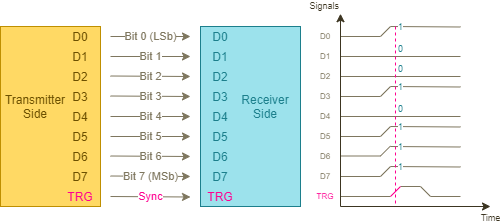

The diagram above was exported from draw.io. Its source (the exported page's mxGraphModel, read from the mxfile embedded in the PNG):
<mxGraphModel dx="460" dy="813" grid="1" gridSize="10" guides="1" tooltips="1" connect="0" arrows="0" fold="1" page="1" pageScale="1" pageWidth="827" pageHeight="1169" background="#ffffff" math="0" shadow="0">
  <root>
    <mxCell id="0" />
    <mxCell id="1" parent="0" />
    <mxCell id="3" value="" style="rounded=0;whiteSpace=wrap;html=1;fillColor=#ffd964;strokeColor=#BF8F00;" parent="1" vertex="1">
      <mxGeometry x="100" y="40" width="100" height="180" as="geometry" />
    </mxCell>
    <mxCell id="4" value="Bit 0 (LSb)" style="endArrow=classic;html=1;strokeColor=#7e765e;fontColor=#7E765E;" parent="1" edge="1">
      <mxGeometry width="50" height="50" relative="1" as="geometry">
        <mxPoint x="210" y="50" as="sourcePoint" />
        <mxPoint x="290" y="50" as="targetPoint" />
      </mxGeometry>
    </mxCell>
    <mxCell id="5" value="Transmitter&lt;br&gt;Side&lt;br&gt;" style="text;html=1;strokeColor=none;fillColor=none;align=center;verticalAlign=middle;whiteSpace=wrap;rounded=0;fontColor=#6C5000;" parent="1" vertex="1">
      <mxGeometry x="100" y="100" width="70" height="40" as="geometry" />
    </mxCell>
    <mxCell id="6" value="D0" style="text;html=1;strokeColor=none;fillColor=none;align=center;verticalAlign=middle;whiteSpace=wrap;rounded=0;fontColor=#6c5000;" parent="1" vertex="1">
      <mxGeometry x="170" y="40" width="20" height="20" as="geometry" />
    </mxCell>
    <mxCell id="7" value="D2" style="text;html=1;strokeColor=none;fillColor=none;align=center;verticalAlign=middle;whiteSpace=wrap;rounded=0;fontColor=#6c5000;" parent="1" vertex="1">
      <mxGeometry x="170" y="80" width="20" height="20" as="geometry" />
    </mxCell>
    <mxCell id="8" value="D3" style="text;html=1;strokeColor=none;fillColor=none;align=center;verticalAlign=middle;whiteSpace=wrap;rounded=0;fontColor=#6c5000;" parent="1" vertex="1">
      <mxGeometry x="170" y="100" width="20" height="20" as="geometry" />
    </mxCell>
    <mxCell id="9" value="D4" style="text;html=1;strokeColor=none;fillColor=none;align=center;verticalAlign=middle;whiteSpace=wrap;rounded=0;fontColor=#6c5000;" parent="1" vertex="1">
      <mxGeometry x="170" y="120" width="20" height="20" as="geometry" />
    </mxCell>
    <mxCell id="10" value="D5" style="text;html=1;strokeColor=none;fillColor=none;align=center;verticalAlign=middle;whiteSpace=wrap;rounded=0;fontColor=#6c5000;" parent="1" vertex="1">
      <mxGeometry x="170" y="140" width="20" height="20" as="geometry" />
    </mxCell>
    <mxCell id="11" value="D6" style="text;html=1;strokeColor=none;fillColor=none;align=center;verticalAlign=middle;whiteSpace=wrap;rounded=0;fontColor=#6c5000;" parent="1" vertex="1">
      <mxGeometry x="170" y="160" width="20" height="20" as="geometry" />
    </mxCell>
    <mxCell id="12" value="D7" style="text;html=1;strokeColor=none;fillColor=none;align=center;verticalAlign=middle;whiteSpace=wrap;rounded=0;fontColor=#6c5000;direction=south;" parent="1" vertex="1">
      <mxGeometry x="170" y="180" width="20" height="20" as="geometry" />
    </mxCell>
    <mxCell id="13" value="D1" style="text;html=1;strokeColor=none;fillColor=none;align=center;verticalAlign=middle;whiteSpace=wrap;rounded=0;fontColor=#6c5000;" parent="1" vertex="1">
      <mxGeometry x="170" y="60" width="20" height="20" as="geometry" />
    </mxCell>
    <mxCell id="14" value="Bit 1" style="endArrow=classic;html=1;strokeColor=#7e765e;fontColor=#7E765E;" parent="1" edge="1">
      <mxGeometry width="50" height="50" relative="1" as="geometry">
        <mxPoint x="210" y="70" as="sourcePoint" />
        <mxPoint x="290" y="70" as="targetPoint" />
      </mxGeometry>
    </mxCell>
    <mxCell id="15" value="Bit 2" style="endArrow=classic;html=1;strokeColor=#7e765e;fontColor=#7E765E;" parent="1" edge="1">
      <mxGeometry width="50" height="50" relative="1" as="geometry">
        <mxPoint x="210" y="89.5" as="sourcePoint" />
        <mxPoint x="290" y="90" as="targetPoint" />
      </mxGeometry>
    </mxCell>
    <mxCell id="16" value="Bit 3" style="endArrow=classic;html=1;strokeColor=#7e765e;fontColor=#7E765E;" parent="1" edge="1">
      <mxGeometry width="50" height="50" relative="1" as="geometry">
        <mxPoint x="210" y="109.5" as="sourcePoint" />
        <mxPoint x="290" y="110" as="targetPoint" />
      </mxGeometry>
    </mxCell>
    <mxCell id="17" value="Bit 4" style="endArrow=classic;html=1;strokeColor=#7e765e;fontColor=#7E765E;" parent="1" edge="1">
      <mxGeometry width="50" height="50" relative="1" as="geometry">
        <mxPoint x="210" y="130" as="sourcePoint" />
        <mxPoint x="290" y="130" as="targetPoint" />
      </mxGeometry>
    </mxCell>
    <mxCell id="18" value="Bit 5" style="endArrow=classic;html=1;strokeColor=#7e765e;fontColor=#7E765E;" parent="1" edge="1">
      <mxGeometry width="50" height="50" relative="1" as="geometry">
        <mxPoint x="210" y="150" as="sourcePoint" />
        <mxPoint x="290" y="150" as="targetPoint" />
      </mxGeometry>
    </mxCell>
    <mxCell id="19" value="Bit 6" style="endArrow=classic;html=1;strokeColor=#7e765e;fontColor=#7E765E;" parent="1" edge="1">
      <mxGeometry width="50" height="50" relative="1" as="geometry">
        <mxPoint x="210" y="169.5" as="sourcePoint" />
        <mxPoint x="290" y="170" as="targetPoint" />
      </mxGeometry>
    </mxCell>
    <mxCell id="20" value="Bit 7 (MSb)" style="endArrow=classic;html=1;strokeColor=#7e765e;fontColor=#7E765E;" parent="1" edge="1">
      <mxGeometry width="50" height="50" relative="1" as="geometry">
        <mxPoint x="210" y="189.5" as="sourcePoint" />
        <mxPoint x="290" y="190" as="targetPoint" />
      </mxGeometry>
    </mxCell>
    <mxCell id="21" value="" style="rounded=0;whiteSpace=wrap;html=1;fillColor=#9ce2ec;strokeColor=#1c7f8c;" parent="1" vertex="1">
      <mxGeometry x="300" y="40" width="100" height="180" as="geometry" />
    </mxCell>
    <mxCell id="31" value="D0" style="text;html=1;strokeColor=none;fillColor=none;align=center;verticalAlign=middle;whiteSpace=wrap;rounded=0;fontColor=#1C7F8C;" parent="1" vertex="1">
      <mxGeometry x="310" y="40" width="20" height="20" as="geometry" />
    </mxCell>
    <mxCell id="32" value="D2" style="text;html=1;strokeColor=none;fillColor=none;align=center;verticalAlign=middle;whiteSpace=wrap;rounded=0;fontColor=#1C7F8C;" parent="1" vertex="1">
      <mxGeometry x="310" y="80" width="20" height="20" as="geometry" />
    </mxCell>
    <mxCell id="33" value="D3" style="text;html=1;strokeColor=none;fillColor=none;align=center;verticalAlign=middle;whiteSpace=wrap;rounded=0;fontColor=#1C7F8C;" parent="1" vertex="1">
      <mxGeometry x="310" y="100" width="20" height="20" as="geometry" />
    </mxCell>
    <mxCell id="34" value="D4" style="text;html=1;strokeColor=none;fillColor=none;align=center;verticalAlign=middle;whiteSpace=wrap;rounded=0;fontColor=#1C7F8C;" parent="1" vertex="1">
      <mxGeometry x="310" y="120" width="20" height="20" as="geometry" />
    </mxCell>
    <mxCell id="35" value="D5" style="text;html=1;strokeColor=none;fillColor=none;align=center;verticalAlign=middle;whiteSpace=wrap;rounded=0;fontColor=#1C7F8C;" parent="1" vertex="1">
      <mxGeometry x="310" y="140" width="20" height="20" as="geometry" />
    </mxCell>
    <mxCell id="36" value="D6" style="text;html=1;strokeColor=none;fillColor=none;align=center;verticalAlign=middle;whiteSpace=wrap;rounded=0;fontColor=#1C7F8C;" parent="1" vertex="1">
      <mxGeometry x="310" y="160" width="20" height="20" as="geometry" />
    </mxCell>
    <mxCell id="37" value="D7" style="text;html=1;strokeColor=none;fillColor=none;align=center;verticalAlign=middle;whiteSpace=wrap;rounded=0;fontColor=#1C7F8C;direction=south;" parent="1" vertex="1">
      <mxGeometry x="310" y="180" width="20" height="20" as="geometry" />
    </mxCell>
    <mxCell id="38" value="D1" style="text;html=1;strokeColor=none;fillColor=none;align=center;verticalAlign=middle;whiteSpace=wrap;rounded=0;fontColor=#1C7F8C;" parent="1" vertex="1">
      <mxGeometry x="310" y="60" width="20" height="20" as="geometry" />
    </mxCell>
    <mxCell id="39" value="Receiver&lt;br&gt;Side&lt;br&gt;" style="text;html=1;strokeColor=none;fillColor=none;align=center;verticalAlign=middle;whiteSpace=wrap;rounded=0;fontColor=#1C7F8C;" parent="1" vertex="1">
      <mxGeometry x="330" y="100" width="70" height="40" as="geometry" />
    </mxCell>
    <mxCell id="84" value="TRG" style="text;html=1;strokeColor=none;fillColor=none;align=center;verticalAlign=middle;whiteSpace=wrap;rounded=0;fontColor=#ff0090;direction=south;" parent="1" vertex="1">
      <mxGeometry x="170" y="200" width="20" height="20" as="geometry" />
    </mxCell>
    <mxCell id="86" value="TRG" style="text;html=1;strokeColor=none;fillColor=none;align=center;verticalAlign=middle;whiteSpace=wrap;rounded=0;fontColor=#ff0090;direction=south;" parent="1" vertex="1">
      <mxGeometry x="310" y="200" width="20" height="20" as="geometry" />
    </mxCell>
    <mxCell id="87" value="Sync" style="endArrow=classic;html=1;strokeColor=#7e765e;fontColor=#ff0090;" parent="1" edge="1">
      <mxGeometry width="50" height="50" relative="1" as="geometry">
        <mxPoint x="210" y="210" as="sourcePoint" />
        <mxPoint x="290" y="210.5" as="targetPoint" />
      </mxGeometry>
    </mxCell>
    <mxCell id="89" value="" style="endArrow=none;html=1;strokeColor=#7E765E;fontSize=9;fontColor=#ff0090;rounded=0;" parent="1" edge="1">
      <mxGeometry width="50" height="50" relative="1" as="geometry">
        <mxPoint x="440" y="210" as="sourcePoint" />
        <mxPoint x="490" y="210" as="targetPoint" />
      </mxGeometry>
    </mxCell>
    <mxCell id="91" value="" style="endArrow=none;html=1;strokeColor=#7e765e;fontSize=9;fontColor=#ff0090;rounded=0;" parent="1" edge="1">
      <mxGeometry width="50" height="50" relative="1" as="geometry">
        <mxPoint x="440" y="190" as="sourcePoint" />
        <mxPoint x="480" y="190" as="targetPoint" />
      </mxGeometry>
    </mxCell>
    <mxCell id="92" value="" style="endArrow=none;html=1;strokeColor=#7e765e;fontSize=9;fontColor=#ff0090;rounded=0;" parent="1" edge="1">
      <mxGeometry width="50" height="50" relative="1" as="geometry">
        <mxPoint x="490" y="180" as="sourcePoint" />
        <mxPoint x="480" y="190" as="targetPoint" />
      </mxGeometry>
    </mxCell>
    <mxCell id="94" value="" style="endArrow=none;html=1;strokeColor=#7e765e;fontSize=9;fontColor=#ff0090;rounded=0;" parent="1" edge="1">
      <mxGeometry width="50" height="50" relative="1" as="geometry">
        <mxPoint x="440" y="169.5" as="sourcePoint" />
        <mxPoint x="480" y="169.5" as="targetPoint" />
      </mxGeometry>
    </mxCell>
    <mxCell id="95" value="" style="endArrow=none;html=1;strokeColor=#7e765e;fontSize=9;fontColor=#ff0090;rounded=0;" parent="1" edge="1">
      <mxGeometry width="50" height="50" relative="1" as="geometry">
        <mxPoint x="490" y="159.5" as="sourcePoint" />
        <mxPoint x="480" y="169.5" as="targetPoint" />
      </mxGeometry>
    </mxCell>
    <mxCell id="97" value="" style="endArrow=none;html=1;strokeColor=#7e765e;fontSize=9;fontColor=#ff0090;rounded=0;" parent="1" edge="1">
      <mxGeometry width="50" height="50" relative="1" as="geometry">
        <mxPoint x="440" y="50" as="sourcePoint" />
        <mxPoint x="480" y="50" as="targetPoint" />
      </mxGeometry>
    </mxCell>
    <mxCell id="98" value="" style="endArrow=none;html=1;strokeColor=#7e765e;fontSize=9;fontColor=#ff0090;rounded=0;" parent="1" edge="1">
      <mxGeometry width="50" height="50" relative="1" as="geometry">
        <mxPoint x="490" y="40" as="sourcePoint" />
        <mxPoint x="480" y="50" as="targetPoint" />
      </mxGeometry>
    </mxCell>
    <mxCell id="99" value="1" style="endArrow=none;html=1;strokeColor=#7e765e;fontSize=9;fontColor=#1C7F8C;rounded=0;align=center;" parent="1" edge="1">
      <mxGeometry x="-0.7142" width="50" height="50" relative="1" as="geometry">
        <mxPoint x="490" y="40" as="sourcePoint" />
        <mxPoint x="560" y="40.5" as="targetPoint" />
        <mxPoint as="offset" />
      </mxGeometry>
    </mxCell>
    <mxCell id="100" value="" style="endArrow=none;html=1;strokeColor=#7E765E;fontSize=9;fontColor=#ff0090;rounded=0;" parent="1" edge="1">
      <mxGeometry width="50" height="50" relative="1" as="geometry">
        <mxPoint x="500" y="200" as="sourcePoint" />
        <mxPoint x="520" y="200" as="targetPoint" />
      </mxGeometry>
    </mxCell>
    <mxCell id="101" value="" style="endArrow=none;html=1;strokeColor=#FF0090;fontSize=9;fontColor=#ff0090;rounded=0;" parent="1" edge="1">
      <mxGeometry width="50" height="50" relative="1" as="geometry">
        <mxPoint x="490" y="210" as="sourcePoint" />
        <mxPoint x="500" y="200" as="targetPoint" />
        <Array as="points">
          <mxPoint x="500" y="200" />
        </Array>
      </mxGeometry>
    </mxCell>
    <mxCell id="102" value="" style="endArrow=none;html=1;strokeColor=#7E765E;fontSize=9;fontColor=#ff0090;rounded=0;" parent="1" edge="1">
      <mxGeometry width="50" height="50" relative="1" as="geometry">
        <mxPoint x="530" y="210" as="sourcePoint" />
        <mxPoint x="520" y="200" as="targetPoint" />
      </mxGeometry>
    </mxCell>
    <mxCell id="103" value="" style="endArrow=none;html=1;strokeColor=#7E765E;fontSize=9;fontColor=#ff0090;rounded=0;" parent="1" edge="1">
      <mxGeometry width="50" height="50" relative="1" as="geometry">
        <mxPoint x="530" y="210" as="sourcePoint" />
        <mxPoint x="560" y="210" as="targetPoint" />
      </mxGeometry>
    </mxCell>
    <mxCell id="104" value="" style="endArrow=none;html=1;strokeColor=#7e765e;fontSize=9;fontColor=#ff0090;rounded=0;" parent="1" edge="1">
      <mxGeometry width="50" height="50" relative="1" as="geometry">
        <mxPoint x="440" y="150" as="sourcePoint" />
        <mxPoint x="480" y="150" as="targetPoint" />
      </mxGeometry>
    </mxCell>
    <mxCell id="105" value="" style="endArrow=none;html=1;strokeColor=#7e765e;fontSize=9;fontColor=#ff0090;rounded=0;" parent="1" edge="1">
      <mxGeometry width="50" height="50" relative="1" as="geometry">
        <mxPoint x="490" y="140" as="sourcePoint" />
        <mxPoint x="480" y="150" as="targetPoint" />
      </mxGeometry>
    </mxCell>
    <mxCell id="108" value="0" style="endArrow=none;html=1;strokeColor=#7e765e;fontSize=9;fontColor=#1C7F8C;rounded=0;verticalAlign=bottom;" parent="1" edge="1">
      <mxGeometry width="50" height="50" relative="1" as="geometry">
        <mxPoint x="440" y="70" as="sourcePoint" />
        <mxPoint x="560" y="70" as="targetPoint" />
        <mxPoint as="offset" />
      </mxGeometry>
    </mxCell>
    <mxCell id="109" value="1" style="endArrow=none;html=1;strokeColor=#7e765e;fontSize=9;fontColor=#1C7F8C;rounded=0;" parent="1" edge="1">
      <mxGeometry x="-0.7142" width="50" height="50" relative="1" as="geometry">
        <mxPoint x="490" y="140" as="sourcePoint" />
        <mxPoint x="560" y="140.5" as="targetPoint" />
        <mxPoint as="offset" />
      </mxGeometry>
    </mxCell>
    <mxCell id="110" value="1" style="endArrow=none;html=1;strokeColor=#7e765e;fontSize=9;fontColor=#1C7F8C;rounded=0;" parent="1" edge="1">
      <mxGeometry x="-0.7142" width="50" height="50" relative="1" as="geometry">
        <mxPoint x="490" y="160" as="sourcePoint" />
        <mxPoint x="560" y="160.5" as="targetPoint" />
        <mxPoint as="offset" />
      </mxGeometry>
    </mxCell>
    <mxCell id="111" value="1" style="endArrow=none;html=1;strokeColor=#7e765e;fontSize=9;fontColor=#1C7F8C;rounded=0;" parent="1" edge="1">
      <mxGeometry x="-0.7142" width="50" height="50" relative="1" as="geometry">
        <mxPoint x="490" y="180" as="sourcePoint" />
        <mxPoint x="560" y="180.5" as="targetPoint" />
        <mxPoint as="offset" />
      </mxGeometry>
    </mxCell>
    <mxCell id="112" value="0" style="endArrow=none;html=1;strokeColor=#7e765e;fontSize=9;fontColor=#1C7F8C;rounded=0;verticalAlign=bottom;" parent="1" edge="1">
      <mxGeometry width="50" height="50" relative="1" as="geometry">
        <mxPoint x="440" y="90" as="sourcePoint" />
        <mxPoint x="560" y="90" as="targetPoint" />
        <mxPoint as="offset" />
      </mxGeometry>
    </mxCell>
    <mxCell id="113" value="" style="endArrow=none;html=1;strokeColor=#7e765e;fontSize=9;fontColor=#ff0090;rounded=0;" parent="1" edge="1">
      <mxGeometry width="50" height="50" relative="1" as="geometry">
        <mxPoint x="440" y="110" as="sourcePoint" />
        <mxPoint x="480" y="110" as="targetPoint" />
      </mxGeometry>
    </mxCell>
    <mxCell id="114" value="" style="endArrow=none;html=1;strokeColor=#7e765e;fontSize=9;fontColor=#ff0090;rounded=0;" parent="1" edge="1">
      <mxGeometry width="50" height="50" relative="1" as="geometry">
        <mxPoint x="490" y="100" as="sourcePoint" />
        <mxPoint x="480" y="110" as="targetPoint" />
      </mxGeometry>
    </mxCell>
    <mxCell id="115" value="1" style="endArrow=none;html=1;strokeColor=#7e765e;fontSize=9;fontColor=#1C7F8C;rounded=0;" parent="1" edge="1">
      <mxGeometry x="-0.7142" width="50" height="50" relative="1" as="geometry">
        <mxPoint x="490" y="100" as="sourcePoint" />
        <mxPoint x="560" y="100.50000000000006" as="targetPoint" />
        <mxPoint as="offset" />
      </mxGeometry>
    </mxCell>
    <mxCell id="116" value="0" style="endArrow=none;html=1;strokeColor=#7e765e;fontSize=9;fontColor=#1C7F8C;rounded=0;verticalAlign=bottom;" parent="1" edge="1">
      <mxGeometry width="50" height="50" relative="1" as="geometry">
        <mxPoint x="440" y="130" as="sourcePoint" />
        <mxPoint x="560" y="130" as="targetPoint" />
        <mxPoint as="offset" />
      </mxGeometry>
    </mxCell>
    <mxCell id="117" value="" style="endArrow=none;dashed=1;html=1;strokeColor=#FF0090;fontSize=13;fontColor=#FF0090;" parent="1" edge="1">
      <mxGeometry width="50" height="50" relative="1" as="geometry">
        <mxPoint x="495" y="40" as="sourcePoint" />
        <mxPoint x="495" y="220" as="targetPoint" />
      </mxGeometry>
    </mxCell>
    <mxCell id="118" value="Time" style="endArrow=classic;html=1;strokeColor=#3C3521;fontSize=9;fontColor=#3C3521;verticalAlign=top;" parent="1" edge="1">
      <mxGeometry x="1" width="50" height="50" relative="1" as="geometry">
        <mxPoint x="440" y="220" as="sourcePoint" />
        <mxPoint x="590" y="220" as="targetPoint" />
        <mxPoint as="offset" />
      </mxGeometry>
    </mxCell>
    <mxCell id="119" value="Signals" style="endArrow=classic;html=1;strokeColor=#3C3521;fontSize=9;fontColor=#3C3521;align=right;verticalAlign=bottom;" parent="1" edge="1">
      <mxGeometry x="1" width="50" height="50" relative="1" as="geometry">
        <mxPoint x="440" y="220" as="sourcePoint" />
        <mxPoint x="440" y="27.22222222222222" as="targetPoint" />
        <mxPoint as="offset" />
      </mxGeometry>
    </mxCell>
    <mxCell id="120" value="TRG" style="text;html=1;strokeColor=none;fillColor=none;align=center;verticalAlign=middle;whiteSpace=wrap;rounded=0;fontColor=#ff0090;direction=south;fontSize=8;" parent="1" vertex="1">
      <mxGeometry x="415" y="200" width="20" height="20" as="geometry" />
    </mxCell>
    <mxCell id="121" value="D5" style="text;html=1;strokeColor=none;fillColor=none;align=center;verticalAlign=middle;whiteSpace=wrap;rounded=0;fontColor=#7E765E;direction=south;fontSize=8;" parent="1" vertex="1">
      <mxGeometry x="415" y="140" width="20" height="20" as="geometry" />
    </mxCell>
    <mxCell id="122" value="D4" style="text;html=1;strokeColor=none;fillColor=none;align=center;verticalAlign=middle;whiteSpace=wrap;rounded=0;fontColor=#7E765E;direction=south;fontSize=8;" parent="1" vertex="1">
      <mxGeometry x="415" y="120" width="20" height="20" as="geometry" />
    </mxCell>
    <mxCell id="123" value="D3" style="text;html=1;strokeColor=none;fillColor=none;align=center;verticalAlign=middle;whiteSpace=wrap;rounded=0;fontColor=#7E765E;direction=south;fontSize=8;" parent="1" vertex="1">
      <mxGeometry x="415" y="100" width="20" height="20" as="geometry" />
    </mxCell>
    <mxCell id="124" value="D2" style="text;html=1;strokeColor=none;fillColor=none;align=center;verticalAlign=middle;whiteSpace=wrap;rounded=0;fontColor=#7E765E;direction=south;fontSize=8;" parent="1" vertex="1">
      <mxGeometry x="415" y="80" width="20" height="20" as="geometry" />
    </mxCell>
    <mxCell id="125" value="D1" style="text;html=1;strokeColor=none;fillColor=none;align=center;verticalAlign=middle;whiteSpace=wrap;rounded=0;fontColor=#7E765E;direction=east;fontSize=8;" parent="1" vertex="1">
      <mxGeometry x="415" y="60" width="20" height="20" as="geometry" />
    </mxCell>
    <mxCell id="126" value="D0" style="text;html=1;strokeColor=none;fillColor=none;align=center;verticalAlign=middle;whiteSpace=wrap;rounded=0;fontColor=#7E765E;direction=south;fontSize=8;" parent="1" vertex="1">
      <mxGeometry x="415" y="40" width="20" height="20" as="geometry" />
    </mxCell>
    <mxCell id="127" value="D6" style="text;html=1;strokeColor=none;fillColor=none;align=center;verticalAlign=middle;whiteSpace=wrap;rounded=0;fontColor=#7E765E;direction=south;fontSize=8;" parent="1" vertex="1">
      <mxGeometry x="415" y="160" width="20" height="20" as="geometry" />
    </mxCell>
    <mxCell id="128" value="D7" style="text;html=1;strokeColor=none;fillColor=none;align=center;verticalAlign=middle;whiteSpace=wrap;rounded=0;fontColor=#7E765E;direction=west;fontSize=8;" parent="1" vertex="1">
      <mxGeometry x="415" y="180" width="20" height="20" as="geometry" />
    </mxCell>
  </root>
</mxGraphModel>